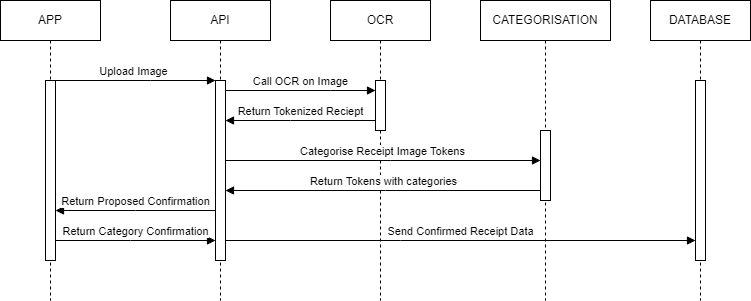

The diagram above was exported from draw.io. Its source (the exported page's mxGraphModel, read from the mxfile embedded in the PNG):
<mxGraphModel dx="989" dy="534" grid="1" gridSize="10" guides="1" tooltips="1" connect="1" arrows="1" fold="1" page="1" pageScale="1" pageWidth="850" pageHeight="1100" math="0" shadow="0">
  <root>
    <mxCell id="0" />
    <mxCell id="1" parent="0" />
    <mxCell id="aM9ryv3xv72pqoxQDRHE-5" value="API" style="shape=umlLifeline;perimeter=lifelinePerimeter;whiteSpace=wrap;html=1;container=0;dropTarget=0;collapsible=0;recursiveResize=0;outlineConnect=0;portConstraint=eastwest;newEdgeStyle={&quot;edgeStyle&quot;:&quot;elbowEdgeStyle&quot;,&quot;elbow&quot;:&quot;vertical&quot;,&quot;curved&quot;:0,&quot;rounded&quot;:0};" parent="1" vertex="1">
      <mxGeometry x="200" y="40" width="100" height="300" as="geometry" />
    </mxCell>
    <mxCell id="aM9ryv3xv72pqoxQDRHE-6" value="" style="html=1;points=[];perimeter=orthogonalPerimeter;outlineConnect=0;targetShapes=umlLifeline;portConstraint=eastwest;newEdgeStyle={&quot;edgeStyle&quot;:&quot;elbowEdgeStyle&quot;,&quot;elbow&quot;:&quot;vertical&quot;,&quot;curved&quot;:0,&quot;rounded&quot;:0};" parent="aM9ryv3xv72pqoxQDRHE-5" vertex="1">
      <mxGeometry x="45" y="80" width="10" height="180" as="geometry" />
    </mxCell>
    <mxCell id="aM9ryv3xv72pqoxQDRHE-7" value="Upload Image" style="html=1;verticalAlign=bottom;endArrow=block;edgeStyle=elbowEdgeStyle;elbow=vertical;curved=0;rounded=0;" parent="1" source="kWHVKA3iyG3dcOwue8uL-8" target="aM9ryv3xv72pqoxQDRHE-6" edge="1">
      <mxGeometry x="0.0023" relative="1" as="geometry">
        <mxPoint x="95" y="120" as="sourcePoint" />
        <Array as="points">
          <mxPoint x="180" y="120" />
        </Array>
        <mxPoint as="offset" />
      </mxGeometry>
    </mxCell>
    <mxCell id="kWHVKA3iyG3dcOwue8uL-1" value="OCR" style="shape=umlLifeline;perimeter=lifelinePerimeter;whiteSpace=wrap;html=1;container=0;dropTarget=0;collapsible=0;recursiveResize=0;outlineConnect=0;portConstraint=eastwest;newEdgeStyle={&quot;edgeStyle&quot;:&quot;elbowEdgeStyle&quot;,&quot;elbow&quot;:&quot;vertical&quot;,&quot;curved&quot;:0,&quot;rounded&quot;:0};" vertex="1" parent="1">
      <mxGeometry x="360" y="40" width="100" height="300" as="geometry" />
    </mxCell>
    <mxCell id="kWHVKA3iyG3dcOwue8uL-2" value="" style="html=1;points=[];perimeter=orthogonalPerimeter;outlineConnect=0;targetShapes=umlLifeline;portConstraint=eastwest;newEdgeStyle={&quot;edgeStyle&quot;:&quot;elbowEdgeStyle&quot;,&quot;elbow&quot;:&quot;vertical&quot;,&quot;curved&quot;:0,&quot;rounded&quot;:0};" vertex="1" parent="kWHVKA3iyG3dcOwue8uL-1">
      <mxGeometry x="45" y="80" width="10" height="50" as="geometry" />
    </mxCell>
    <mxCell id="kWHVKA3iyG3dcOwue8uL-3" value="CATEGORISATION" style="shape=umlLifeline;perimeter=lifelinePerimeter;whiteSpace=wrap;html=1;container=0;dropTarget=0;collapsible=0;recursiveResize=0;outlineConnect=0;portConstraint=eastwest;newEdgeStyle={&quot;edgeStyle&quot;:&quot;elbowEdgeStyle&quot;,&quot;elbow&quot;:&quot;vertical&quot;,&quot;curved&quot;:0,&quot;rounded&quot;:0};" vertex="1" parent="1">
      <mxGeometry x="510" y="40" width="130" height="300" as="geometry" />
    </mxCell>
    <mxCell id="kWHVKA3iyG3dcOwue8uL-4" value="" style="html=1;points=[];perimeter=orthogonalPerimeter;outlineConnect=0;targetShapes=umlLifeline;portConstraint=eastwest;newEdgeStyle={&quot;edgeStyle&quot;:&quot;elbowEdgeStyle&quot;,&quot;elbow&quot;:&quot;vertical&quot;,&quot;curved&quot;:0,&quot;rounded&quot;:0};" vertex="1" parent="kWHVKA3iyG3dcOwue8uL-3">
      <mxGeometry x="60" y="130" width="10" height="70" as="geometry" />
    </mxCell>
    <mxCell id="kWHVKA3iyG3dcOwue8uL-5" value="DATABASE" style="shape=umlLifeline;perimeter=lifelinePerimeter;whiteSpace=wrap;html=1;container=0;dropTarget=0;collapsible=0;recursiveResize=0;outlineConnect=0;portConstraint=eastwest;newEdgeStyle={&quot;edgeStyle&quot;:&quot;elbowEdgeStyle&quot;,&quot;elbow&quot;:&quot;vertical&quot;,&quot;curved&quot;:0,&quot;rounded&quot;:0};" vertex="1" parent="1">
      <mxGeometry x="680" y="40" width="100" height="300" as="geometry" />
    </mxCell>
    <mxCell id="kWHVKA3iyG3dcOwue8uL-6" value="" style="html=1;points=[];perimeter=orthogonalPerimeter;outlineConnect=0;targetShapes=umlLifeline;portConstraint=eastwest;newEdgeStyle={&quot;edgeStyle&quot;:&quot;elbowEdgeStyle&quot;,&quot;elbow&quot;:&quot;vertical&quot;,&quot;curved&quot;:0,&quot;rounded&quot;:0};" vertex="1" parent="kWHVKA3iyG3dcOwue8uL-5">
      <mxGeometry x="45" y="80" width="10" height="180" as="geometry" />
    </mxCell>
    <mxCell id="kWHVKA3iyG3dcOwue8uL-8" value="APP" style="shape=umlLifeline;perimeter=lifelinePerimeter;whiteSpace=wrap;html=1;container=0;dropTarget=0;collapsible=0;recursiveResize=0;outlineConnect=0;portConstraint=eastwest;newEdgeStyle={&quot;edgeStyle&quot;:&quot;elbowEdgeStyle&quot;,&quot;elbow&quot;:&quot;vertical&quot;,&quot;curved&quot;:0,&quot;rounded&quot;:0};" vertex="1" parent="1">
      <mxGeometry x="30" y="40" width="100" height="300" as="geometry" />
    </mxCell>
    <mxCell id="kWHVKA3iyG3dcOwue8uL-9" value="" style="html=1;points=[];perimeter=orthogonalPerimeter;outlineConnect=0;targetShapes=umlLifeline;portConstraint=eastwest;newEdgeStyle={&quot;edgeStyle&quot;:&quot;elbowEdgeStyle&quot;,&quot;elbow&quot;:&quot;vertical&quot;,&quot;curved&quot;:0,&quot;rounded&quot;:0};" vertex="1" parent="kWHVKA3iyG3dcOwue8uL-8">
      <mxGeometry x="45" y="80" width="10" height="180" as="geometry" />
    </mxCell>
    <mxCell id="kWHVKA3iyG3dcOwue8uL-11" value="Call OCR on Image" style="html=1;verticalAlign=bottom;endArrow=block;edgeStyle=elbowEdgeStyle;elbow=vertical;curved=0;rounded=0;" edge="1" parent="1" source="aM9ryv3xv72pqoxQDRHE-6" target="kWHVKA3iyG3dcOwue8uL-2">
      <mxGeometry relative="1" as="geometry">
        <mxPoint x="250" y="130" as="sourcePoint" />
        <Array as="points">
          <mxPoint x="360" y="130" />
        </Array>
        <mxPoint x="415" y="130" as="targetPoint" />
      </mxGeometry>
    </mxCell>
    <mxCell id="kWHVKA3iyG3dcOwue8uL-12" value="Return Tokenized Reciept" style="html=1;verticalAlign=bottom;endArrow=block;edgeStyle=elbowEdgeStyle;elbow=vertical;curved=0;rounded=0;" edge="1" parent="1" source="kWHVKA3iyG3dcOwue8uL-2" target="aM9ryv3xv72pqoxQDRHE-6">
      <mxGeometry relative="1" as="geometry">
        <mxPoint x="380" y="150" as="sourcePoint" />
        <Array as="points">
          <mxPoint x="320" y="160" />
          <mxPoint x="335" y="150" />
        </Array>
        <mxPoint x="250" y="150" as="targetPoint" />
      </mxGeometry>
    </mxCell>
    <mxCell id="kWHVKA3iyG3dcOwue8uL-13" value="Categorise Receipt Image Tokens" style="html=1;verticalAlign=bottom;endArrow=block;edgeStyle=elbowEdgeStyle;elbow=vertical;curved=0;rounded=0;" edge="1" parent="1" source="aM9ryv3xv72pqoxQDRHE-6" target="kWHVKA3iyG3dcOwue8uL-4">
      <mxGeometry relative="1" as="geometry">
        <mxPoint x="250" y="190" as="sourcePoint" />
        <Array as="points">
          <mxPoint x="420" y="200" />
          <mxPoint x="370" y="189.71" />
        </Array>
        <mxPoint x="520" y="200" as="targetPoint" />
      </mxGeometry>
    </mxCell>
    <mxCell id="kWHVKA3iyG3dcOwue8uL-14" value="Return Tokens with categories" style="html=1;verticalAlign=bottom;endArrow=block;edgeStyle=elbowEdgeStyle;elbow=vertical;curved=0;rounded=0;" edge="1" parent="1" source="kWHVKA3iyG3dcOwue8uL-4" target="aM9ryv3xv72pqoxQDRHE-6">
      <mxGeometry relative="1" as="geometry">
        <mxPoint x="460" y="230" as="sourcePoint" />
        <Array as="points">
          <mxPoint x="415" y="230" />
        </Array>
        <mxPoint x="310" y="230" as="targetPoint" />
      </mxGeometry>
    </mxCell>
    <mxCell id="kWHVKA3iyG3dcOwue8uL-17" value="Return Proposed Confirmation" style="html=1;verticalAlign=bottom;endArrow=block;edgeStyle=elbowEdgeStyle;elbow=vertical;curved=0;rounded=0;" edge="1" parent="1" source="aM9ryv3xv72pqoxQDRHE-6" target="kWHVKA3iyG3dcOwue8uL-9">
      <mxGeometry relative="1" as="geometry">
        <mxPoint x="230" y="250" as="sourcePoint" />
        <Array as="points">
          <mxPoint x="165" y="250" />
          <mxPoint x="180" y="240" />
        </Array>
        <mxPoint x="90" y="250" as="targetPoint" />
      </mxGeometry>
    </mxCell>
    <mxCell id="kWHVKA3iyG3dcOwue8uL-19" value="Return Category Confirmation" style="html=1;verticalAlign=bottom;endArrow=block;edgeStyle=elbowEdgeStyle;elbow=vertical;curved=0;rounded=0;" edge="1" parent="1" source="kWHVKA3iyG3dcOwue8uL-9" target="aM9ryv3xv72pqoxQDRHE-6">
      <mxGeometry x="0.0032" relative="1" as="geometry">
        <mxPoint x="110" y="280" as="sourcePoint" />
        <Array as="points">
          <mxPoint x="160" y="280" />
          <mxPoint x="225" y="269.71000000000004" />
        </Array>
        <mxPoint x="240" y="280" as="targetPoint" />
        <mxPoint as="offset" />
      </mxGeometry>
    </mxCell>
    <mxCell id="kWHVKA3iyG3dcOwue8uL-20" value="Send Confirmed Receipt Data" style="html=1;verticalAlign=bottom;endArrow=block;edgeStyle=elbowEdgeStyle;elbow=vertical;curved=0;rounded=0;" edge="1" parent="1" source="aM9ryv3xv72pqoxQDRHE-6" target="kWHVKA3iyG3dcOwue8uL-6">
      <mxGeometry relative="1" as="geometry">
        <mxPoint x="265" y="280" as="sourcePoint" />
        <Array as="points">
          <mxPoint x="430" y="280" />
          <mxPoint x="380" y="269.71000000000004" />
        </Array>
        <mxPoint x="710" y="280" as="targetPoint" />
      </mxGeometry>
    </mxCell>
  </root>
</mxGraphModel>